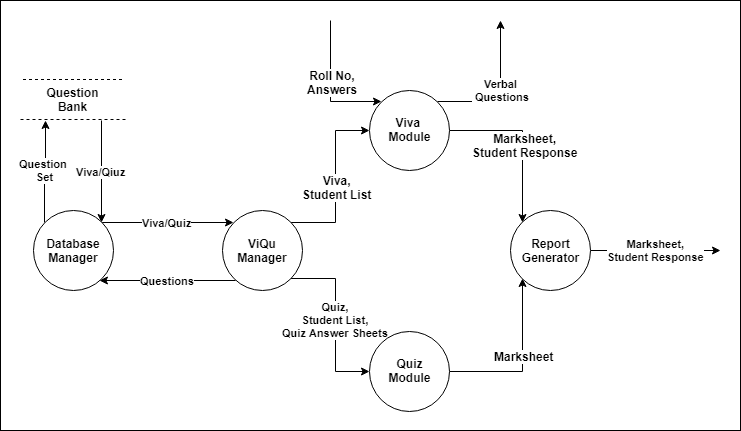

The diagram above was exported from draw.io. Its source (the exported page's mxGraphModel, read from the mxfile embedded in the PNG):
<mxGraphModel dx="1042" dy="488" grid="1" gridSize="10" guides="1" tooltips="1" connect="1" arrows="1" fold="1" page="1" pageScale="1" pageWidth="850" pageHeight="1100" background="#ffffff" math="0" shadow="0">
  <root>
    <mxCell id="0" />
    <mxCell id="1" parent="0" />
    <mxCell id="30" value="" style="rounded=0;whiteSpace=wrap;html=1;" vertex="1" parent="1">
      <mxGeometry x="60" y="40" width="740" height="430" as="geometry" />
    </mxCell>
    <mxCell id="4" value="Questions" style="edgeStyle=orthogonalEdgeStyle;rounded=0;html=1;jettySize=auto;orthogonalLoop=1;fontStyle=1" edge="1" parent="1" source="2" target="3">
      <mxGeometry relative="1" as="geometry">
        <Array as="points">
          <mxPoint x="230" y="320" />
          <mxPoint x="230" y="320" />
        </Array>
      </mxGeometry>
    </mxCell>
    <mxCell id="15" style="edgeStyle=orthogonalEdgeStyle;rounded=0;html=1;exitX=1;exitY=0;entryX=0;entryY=0.5;jettySize=auto;orthogonalLoop=1;" edge="1" parent="1" source="2" target="13">
      <mxGeometry relative="1" as="geometry" />
    </mxCell>
    <mxCell id="22" value="&lt;b&gt;Viva,&lt;br&gt;Student List&lt;br&gt;&lt;/b&gt;" style="text;html=1;resizable=0;points=[];align=center;verticalAlign=middle;labelBackgroundColor=#ffffff;" vertex="1" connectable="0" parent="15">
      <mxGeometry x="-0.062" y="-1" relative="1" as="geometry">
        <mxPoint as="offset" />
      </mxGeometry>
    </mxCell>
    <mxCell id="16" value="Quiz,&lt;br&gt;Student List,&lt;br&gt;Quiz Answer Sheets&lt;br&gt;" style="edgeStyle=orthogonalEdgeStyle;rounded=0;html=1;exitX=1;exitY=1;entryX=0;entryY=0.5;jettySize=auto;orthogonalLoop=1;fontStyle=1" edge="1" parent="1" source="2" target="14">
      <mxGeometry relative="1" as="geometry" />
    </mxCell>
    <mxCell id="2" value="&lt;b&gt;ViQu Manager&lt;/b&gt;" style="ellipse;whiteSpace=wrap;html=1;aspect=fixed;" vertex="1" parent="1">
      <mxGeometry x="281.5" y="250" width="80" height="80" as="geometry" />
    </mxCell>
    <mxCell id="8" value="&lt;b&gt;Question &lt;br&gt;Set&lt;/b&gt;" style="edgeStyle=orthogonalEdgeStyle;rounded=0;html=1;exitX=0;exitY=0;jettySize=auto;orthogonalLoop=1;" edge="1" parent="1" source="3">
      <mxGeometry relative="1" as="geometry">
        <mxPoint x="105" y="160" as="targetPoint" />
      </mxGeometry>
    </mxCell>
    <mxCell id="10" value="Viva/Qiuz" style="edgeStyle=orthogonalEdgeStyle;rounded=0;html=1;jettySize=auto;orthogonalLoop=1;entryX=1;entryY=0;fontStyle=1" edge="1" parent="1" target="3">
      <mxGeometry relative="1" as="geometry">
        <mxPoint x="160.5" y="170" as="targetPoint" />
        <mxPoint x="161" y="160" as="sourcePoint" />
      </mxGeometry>
    </mxCell>
    <mxCell id="21" value="Viva/Quiz" style="edgeStyle=orthogonalEdgeStyle;rounded=0;html=1;exitX=1;exitY=0;entryX=0;entryY=0;jettySize=auto;orthogonalLoop=1;fontStyle=1" edge="1" parent="1" source="3" target="2">
      <mxGeometry relative="1" as="geometry" />
    </mxCell>
    <mxCell id="3" value="&lt;b&gt;Database Manager&lt;/b&gt;" style="ellipse;whiteSpace=wrap;html=1;aspect=fixed;" vertex="1" parent="1">
      <mxGeometry x="92.5" y="250" width="80" height="80" as="geometry" />
    </mxCell>
    <mxCell id="5" value="" style="endArrow=none;dashed=1;html=1;" edge="1" parent="1">
      <mxGeometry width="50" height="50" relative="1" as="geometry">
        <mxPoint x="82.5" y="119" as="sourcePoint" />
        <mxPoint x="182.5" y="119" as="targetPoint" />
      </mxGeometry>
    </mxCell>
    <mxCell id="6" value="" style="endArrow=none;dashed=1;html=1;" edge="1" parent="1">
      <mxGeometry width="50" height="50" relative="1" as="geometry">
        <mxPoint x="80" y="159" as="sourcePoint" />
        <mxPoint x="185" y="159" as="targetPoint" />
      </mxGeometry>
    </mxCell>
    <mxCell id="7" value="&lt;b&gt;Question Bank&lt;br&gt;&lt;/b&gt;" style="text;html=1;strokeColor=none;fillColor=none;align=center;verticalAlign=middle;whiteSpace=wrap;rounded=0;" vertex="1" parent="1">
      <mxGeometry x="112.5" y="129" width="40" height="20" as="geometry" />
    </mxCell>
    <mxCell id="18" style="edgeStyle=orthogonalEdgeStyle;rounded=0;html=1;entryX=0;entryY=0;jettySize=auto;orthogonalLoop=1;" edge="1" parent="1" source="13" target="17">
      <mxGeometry relative="1" as="geometry" />
    </mxCell>
    <mxCell id="23" value="&lt;b&gt;Marksheet,&lt;br&gt;Student Response&lt;br&gt;&lt;/b&gt;" style="text;html=1;resizable=0;points=[];align=center;verticalAlign=middle;labelBackgroundColor=#ffffff;" vertex="1" connectable="0" parent="18">
      <mxGeometry x="-0.1151" y="-15" relative="1" as="geometry">
        <mxPoint x="17" y="15" as="offset" />
      </mxGeometry>
    </mxCell>
    <mxCell id="27" style="edgeStyle=orthogonalEdgeStyle;rounded=0;html=1;jettySize=auto;orthogonalLoop=1;entryX=0;entryY=0;" edge="1" parent="1" target="13">
      <mxGeometry relative="1" as="geometry">
        <mxPoint x="460" y="70" as="targetPoint" />
        <mxPoint x="390" y="60" as="sourcePoint" />
        <Array as="points">
          <mxPoint x="390" y="141" />
        </Array>
      </mxGeometry>
    </mxCell>
    <mxCell id="29" value="&lt;b&gt;Roll No,&lt;br&gt;Answers&lt;br&gt;&lt;/b&gt;" style="text;html=1;resizable=0;points=[];align=center;verticalAlign=middle;labelBackgroundColor=#ffffff;" vertex="1" connectable="0" parent="27">
      <mxGeometry x="-0.0535" y="1" relative="1" as="geometry">
        <mxPoint as="offset" />
      </mxGeometry>
    </mxCell>
    <mxCell id="28" value="Verbal&lt;br&gt;&amp;nbsp;Questions&lt;br&gt;" style="edgeStyle=orthogonalEdgeStyle;rounded=0;html=1;exitX=1;exitY=0;jettySize=auto;orthogonalLoop=1;fontStyle=1" edge="1" parent="1" source="13">
      <mxGeometry x="-0.125" y="11" relative="1" as="geometry">
        <mxPoint x="560" y="60" as="targetPoint" />
        <mxPoint x="11" y="-11" as="offset" />
      </mxGeometry>
    </mxCell>
    <mxCell id="13" value="&lt;b&gt;Viva &lt;br&gt;Module&lt;/b&gt;" style="ellipse;whiteSpace=wrap;html=1;aspect=fixed;" vertex="1" parent="1">
      <mxGeometry x="429" y="129.5" width="80" height="80" as="geometry" />
    </mxCell>
    <mxCell id="19" style="edgeStyle=orthogonalEdgeStyle;rounded=0;html=1;entryX=0;entryY=1;jettySize=auto;orthogonalLoop=1;" edge="1" parent="1" source="14" target="17">
      <mxGeometry relative="1" as="geometry" />
    </mxCell>
    <mxCell id="24" value="&lt;b&gt;Marksheet&lt;/b&gt;" style="text;html=1;resizable=0;points=[];align=center;verticalAlign=middle;labelBackgroundColor=#ffffff;" vertex="1" connectable="0" parent="19">
      <mxGeometry x="-0.1205" y="16" relative="1" as="geometry">
        <mxPoint x="17" y="-16" as="offset" />
      </mxGeometry>
    </mxCell>
    <mxCell id="14" value="&lt;b&gt;Quiz&lt;br&gt;Module&lt;br&gt;&lt;/b&gt;" style="ellipse;whiteSpace=wrap;html=1;aspect=fixed;" vertex="1" parent="1">
      <mxGeometry x="429" y="370.5" width="80" height="80" as="geometry" />
    </mxCell>
    <mxCell id="20" value="Marksheet,&lt;br&gt;Student Response&lt;br&gt;" style="edgeStyle=orthogonalEdgeStyle;rounded=0;html=1;jettySize=auto;orthogonalLoop=1;fontStyle=1" edge="1" parent="1" source="17">
      <mxGeometry relative="1" as="geometry">
        <mxPoint x="780" y="290" as="targetPoint" />
      </mxGeometry>
    </mxCell>
    <mxCell id="17" value="&lt;b&gt;Report&lt;br&gt;Generator&lt;br&gt;&lt;/b&gt;" style="ellipse;whiteSpace=wrap;html=1;aspect=fixed;" vertex="1" parent="1">
      <mxGeometry x="570" y="250" width="80" height="80" as="geometry" />
    </mxCell>
  </root>
</mxGraphModel>